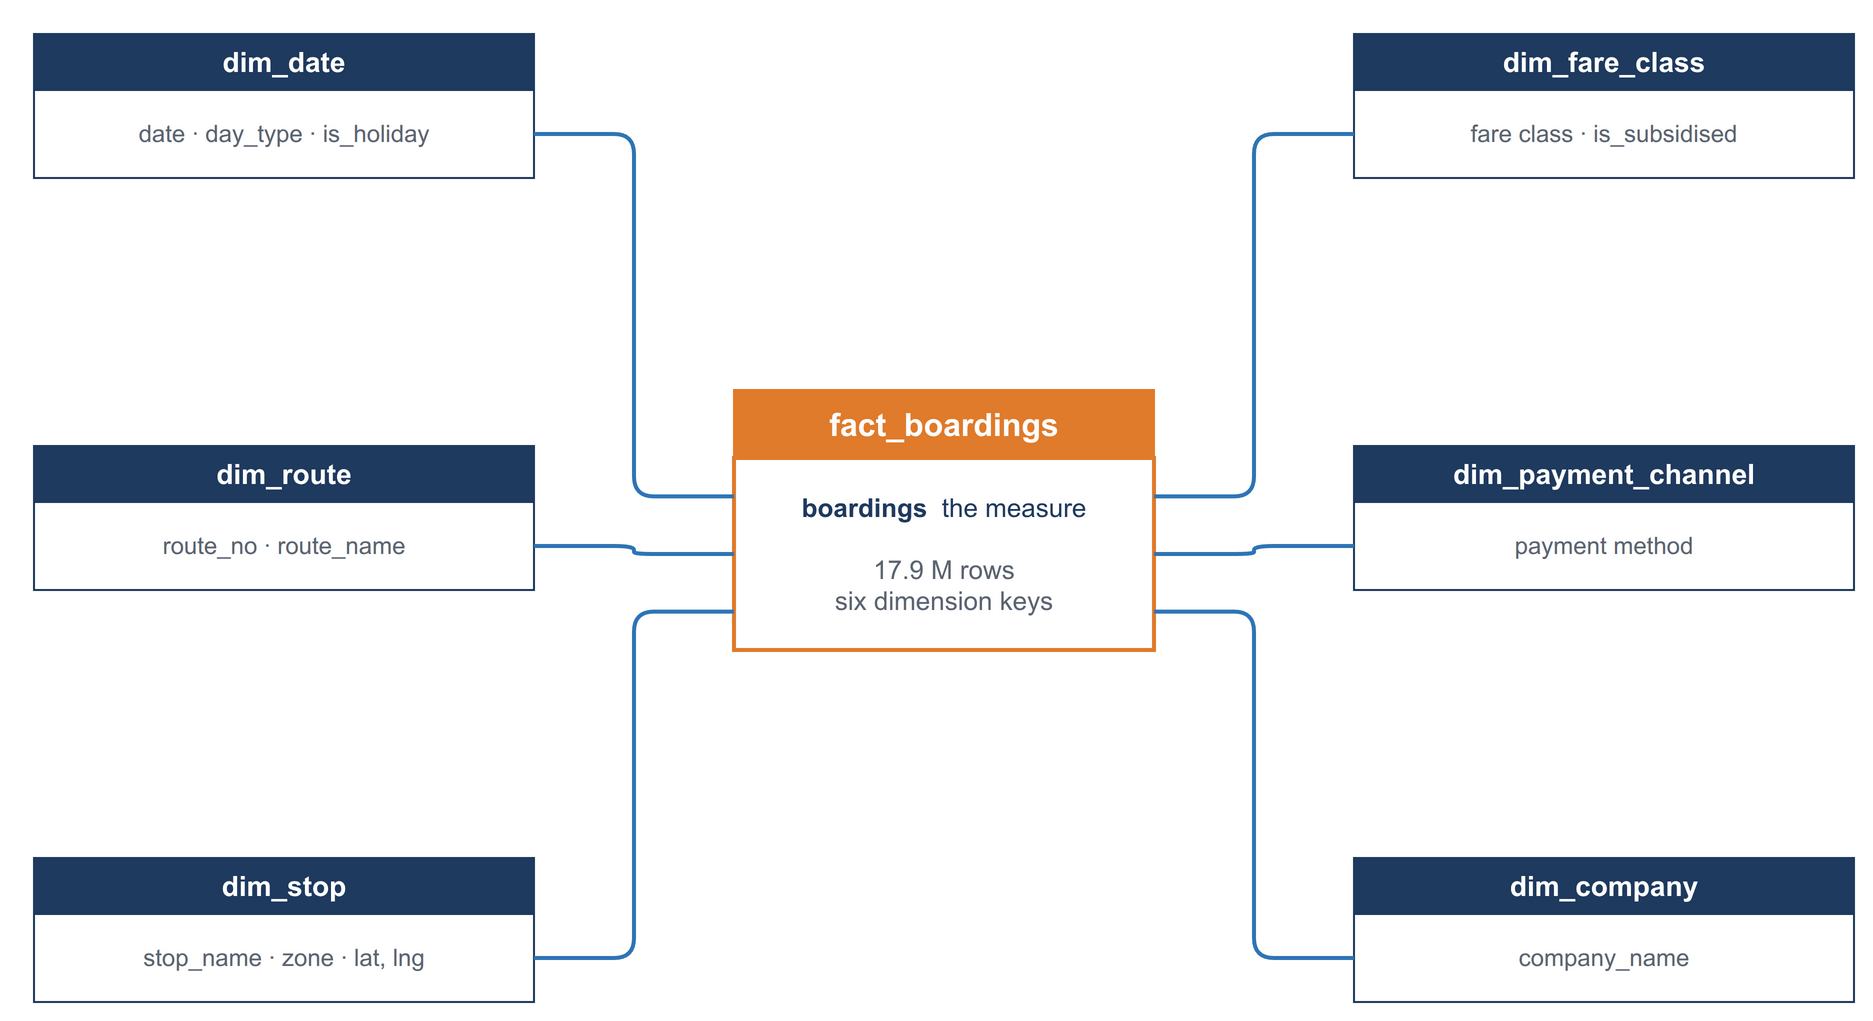

The diagram above was exported from draw.io. Its source (the exported page's mxGraphModel, read from the mxfile embedded in the PNG):
<mxGraphModel adaptiveColors="auto">
  <root>
    <mxCell id="0" />
    <mxCell id="1" parent="0" />
    <mxCell id="factH" value="fact_boardings" style="rounded=0;whiteSpace=wrap;html=1;fillColor=#E07B2B;strokeColor=#E07B2B;fontColor=#FFFFFF;fontStyle=1;fontSize=16;fontFamily=Helvetica;verticalAlign=middle;" vertex="1" parent="1">
      <mxGeometry x="410" y="248" width="210" height="34" as="geometry" />
    </mxCell>
    <mxCell id="factB" value="&lt;b&gt;boardings&lt;/b&gt;&amp;nbsp;&amp;nbsp;the measure&lt;br&gt;&lt;br&gt;&lt;font color=&quot;#5B6470&quot;&gt;17.9 M rows&lt;br&gt;six dimension keys&lt;/font&gt;" style="rounded=0;whiteSpace=wrap;html=1;fillColor=#FFFFFF;strokeColor=#E07B2B;strokeWidth=2;fontColor=#1F3A5F;fontSize=13;fontFamily=Helvetica;verticalAlign=middle;align=center;" vertex="1" parent="1">
      <mxGeometry x="410" y="282" width="210" height="96" as="geometry" />
    </mxCell>
    <mxCell id="d1H" value="dim_date" style="rounded=0;whiteSpace=wrap;html=1;fillColor=#1F3A5F;strokeColor=#1F3A5F;fontColor=#FFFFFF;fontStyle=1;fontSize=14;fontFamily=Helvetica;verticalAlign=middle;" vertex="1" parent="1">
      <mxGeometry x="60" y="70" width="250" height="28" as="geometry" />
    </mxCell>
    <mxCell id="d1B" value="date · day_type · is_holiday" style="rounded=0;whiteSpace=wrap;html=1;fillColor=#FFFFFF;strokeColor=#1F3A5F;fontColor=#5B6470;fontSize=12;fontFamily=Helvetica;verticalAlign=middle;align=center;" vertex="1" parent="1">
      <mxGeometry x="60" y="98" width="250" height="44" as="geometry" />
    </mxCell>
    <mxCell id="d2H" value="dim_route" style="rounded=0;whiteSpace=wrap;html=1;fillColor=#1F3A5F;strokeColor=#1F3A5F;fontColor=#FFFFFF;fontStyle=1;fontSize=14;fontFamily=Helvetica;verticalAlign=middle;" vertex="1" parent="1">
      <mxGeometry x="60" y="276" width="250" height="28" as="geometry" />
    </mxCell>
    <mxCell id="d2B" value="route_no · route_name" style="rounded=0;whiteSpace=wrap;html=1;fillColor=#FFFFFF;strokeColor=#1F3A5F;fontColor=#5B6470;fontSize=12;fontFamily=Helvetica;verticalAlign=middle;align=center;" vertex="1" parent="1">
      <mxGeometry x="60" y="304" width="250" height="44" as="geometry" />
    </mxCell>
    <mxCell id="d3H" value="dim_stop" style="rounded=0;whiteSpace=wrap;html=1;fillColor=#1F3A5F;strokeColor=#1F3A5F;fontColor=#FFFFFF;fontStyle=1;fontSize=14;fontFamily=Helvetica;verticalAlign=middle;" vertex="1" parent="1">
      <mxGeometry x="60" y="482" width="250" height="28" as="geometry" />
    </mxCell>
    <mxCell id="d3B" value="stop_name · zone · lat, lng" style="rounded=0;whiteSpace=wrap;html=1;fillColor=#FFFFFF;strokeColor=#1F3A5F;fontColor=#5B6470;fontSize=12;fontFamily=Helvetica;verticalAlign=middle;align=center;" vertex="1" parent="1">
      <mxGeometry x="60" y="510" width="250" height="44" as="geometry" />
    </mxCell>
    <mxCell id="d4H" value="dim_fare_class" style="rounded=0;whiteSpace=wrap;html=1;fillColor=#1F3A5F;strokeColor=#1F3A5F;fontColor=#FFFFFF;fontStyle=1;fontSize=14;fontFamily=Helvetica;verticalAlign=middle;" vertex="1" parent="1">
      <mxGeometry x="720" y="70" width="250" height="28" as="geometry" />
    </mxCell>
    <mxCell id="d4B" value="fare class · is_subsidised" style="rounded=0;whiteSpace=wrap;html=1;fillColor=#FFFFFF;strokeColor=#1F3A5F;fontColor=#5B6470;fontSize=12;fontFamily=Helvetica;verticalAlign=middle;align=center;" vertex="1" parent="1">
      <mxGeometry x="720" y="98" width="250" height="44" as="geometry" />
    </mxCell>
    <mxCell id="d5H" value="dim_payment_channel" style="rounded=0;whiteSpace=wrap;html=1;fillColor=#1F3A5F;strokeColor=#1F3A5F;fontColor=#FFFFFF;fontStyle=1;fontSize=14;fontFamily=Helvetica;verticalAlign=middle;" vertex="1" parent="1">
      <mxGeometry x="720" y="276" width="250" height="28" as="geometry" />
    </mxCell>
    <mxCell id="d5B" value="payment method" style="rounded=0;whiteSpace=wrap;html=1;fillColor=#FFFFFF;strokeColor=#1F3A5F;fontColor=#5B6470;fontSize=12;fontFamily=Helvetica;verticalAlign=middle;align=center;" vertex="1" parent="1">
      <mxGeometry x="720" y="304" width="250" height="44" as="geometry" />
    </mxCell>
    <mxCell id="d6H" value="dim_company" style="rounded=0;whiteSpace=wrap;html=1;fillColor=#1F3A5F;strokeColor=#1F3A5F;fontColor=#FFFFFF;fontStyle=1;fontSize=14;fontFamily=Helvetica;verticalAlign=middle;" vertex="1" parent="1">
      <mxGeometry x="720" y="482" width="250" height="28" as="geometry" />
    </mxCell>
    <mxCell id="d6B" value="company_name" style="rounded=0;whiteSpace=wrap;html=1;fillColor=#FFFFFF;strokeColor=#1F3A5F;fontColor=#5B6470;fontSize=12;fontFamily=Helvetica;verticalAlign=middle;align=center;" vertex="1" parent="1">
      <mxGeometry x="720" y="510" width="250" height="44" as="geometry" />
    </mxCell>
    <mxCell id="e1" style="edgeStyle=orthogonalEdgeStyle;rounded=1;html=1;strokeColor=#2E75B6;strokeWidth=2;endArrow=none;exitX=1;exitY=0.5;exitDx=0;exitDy=0;entryX=0;entryY=0.2;entryDx=0;entryDy=0;" edge="1" parent="1" source="d1B" target="factB">
      <mxGeometry relative="1" as="geometry" />
    </mxCell>
    <mxCell id="e2" style="edgeStyle=orthogonalEdgeStyle;rounded=1;html=1;strokeColor=#2E75B6;strokeWidth=2;endArrow=none;exitX=1;exitY=0.5;exitDx=0;exitDy=0;entryX=0;entryY=0.5;entryDx=0;entryDy=0;" edge="1" parent="1" source="d2B" target="factB">
      <mxGeometry relative="1" as="geometry" />
    </mxCell>
    <mxCell id="e3" style="edgeStyle=orthogonalEdgeStyle;rounded=1;html=1;strokeColor=#2E75B6;strokeWidth=2;endArrow=none;exitX=1;exitY=0.5;exitDx=0;exitDy=0;entryX=0;entryY=0.8;entryDx=0;entryDy=0;" edge="1" parent="1" source="d3B" target="factB">
      <mxGeometry relative="1" as="geometry" />
    </mxCell>
    <mxCell id="e4" style="edgeStyle=orthogonalEdgeStyle;rounded=1;html=1;strokeColor=#2E75B6;strokeWidth=2;endArrow=none;exitX=0;exitY=0.5;exitDx=0;exitDy=0;entryX=1;entryY=0.2;entryDx=0;entryDy=0;" edge="1" parent="1" source="d4B" target="factB">
      <mxGeometry relative="1" as="geometry" />
    </mxCell>
    <mxCell id="e5" style="edgeStyle=orthogonalEdgeStyle;rounded=1;html=1;strokeColor=#2E75B6;strokeWidth=2;endArrow=none;exitX=0;exitY=0.5;exitDx=0;exitDy=0;entryX=1;entryY=0.5;entryDx=0;entryDy=0;" edge="1" parent="1" source="d5B" target="factB">
      <mxGeometry relative="1" as="geometry" />
    </mxCell>
    <mxCell id="e6" style="edgeStyle=orthogonalEdgeStyle;rounded=1;html=1;strokeColor=#2E75B6;strokeWidth=2;endArrow=none;exitX=0;exitY=0.5;exitDx=0;exitDy=0;entryX=1;entryY=0.8;entryDx=0;entryDy=0;" edge="1" parent="1" source="d6B" target="factB">
      <mxGeometry relative="1" as="geometry" />
    </mxCell>
  </root>
</mxGraphModel>